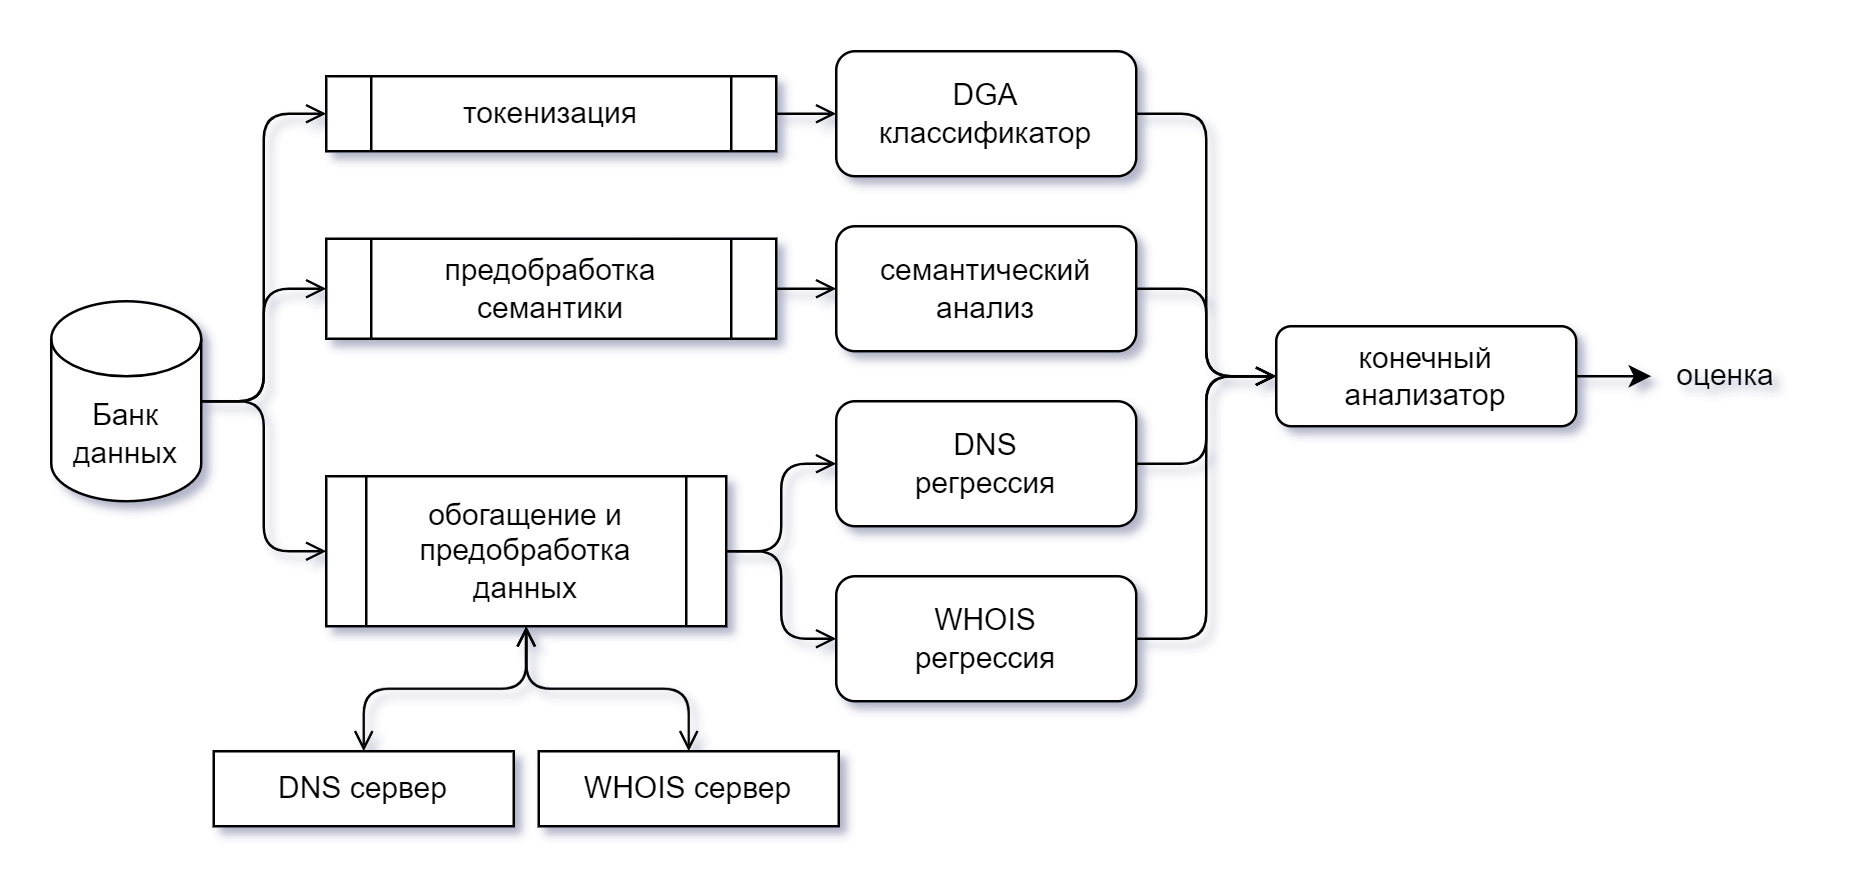

The diagram above was exported from draw.io. Its source (the exported page's mxGraphModel, read from the mxfile embedded in the PNG):
<mxGraphModel dx="2261" dy="746" grid="1" gridSize="10" guides="1" tooltips="1" connect="1" arrows="1" fold="1" page="1" pageScale="1" pageWidth="827" pageHeight="1169" math="0" shadow="0">
  <root>
    <mxCell id="0" />
    <mxCell id="1" parent="0" />
    <mxCell id="e3EGhjg1GWrS94jDbbXX-21" style="edgeStyle=orthogonalEdgeStyle;rounded=1;orthogonalLoop=1;jettySize=auto;html=1;exitX=1;exitY=0.5;exitDx=0;exitDy=0;exitPerimeter=0;entryX=0;entryY=0.5;entryDx=0;entryDy=0;startArrow=none;startFill=0;endArrow=open;endFill=0;curved=0;" edge="1" parent="1" source="e3EGhjg1GWrS94jDbbXX-1" target="e3EGhjg1GWrS94jDbbXX-8">
      <mxGeometry relative="1" as="geometry" />
    </mxCell>
    <mxCell id="e3EGhjg1GWrS94jDbbXX-22" style="edgeStyle=orthogonalEdgeStyle;rounded=1;orthogonalLoop=1;jettySize=auto;html=1;exitX=1;exitY=0.5;exitDx=0;exitDy=0;exitPerimeter=0;entryX=0;entryY=0.5;entryDx=0;entryDy=0;startArrow=none;startFill=0;endArrow=open;endFill=0;curved=0;" edge="1" parent="1" source="e3EGhjg1GWrS94jDbbXX-1" target="e3EGhjg1GWrS94jDbbXX-9">
      <mxGeometry relative="1" as="geometry" />
    </mxCell>
    <mxCell id="e3EGhjg1GWrS94jDbbXX-23" style="edgeStyle=orthogonalEdgeStyle;rounded=1;orthogonalLoop=1;jettySize=auto;html=1;exitX=1;exitY=0.5;exitDx=0;exitDy=0;exitPerimeter=0;entryX=0;entryY=0.5;entryDx=0;entryDy=0;startArrow=none;startFill=0;endArrow=open;endFill=0;curved=0;" edge="1" parent="1" source="e3EGhjg1GWrS94jDbbXX-1" target="e3EGhjg1GWrS94jDbbXX-2">
      <mxGeometry relative="1" as="geometry" />
    </mxCell>
    <mxCell id="e3EGhjg1GWrS94jDbbXX-1" value="Банк данных" style="shape=cylinder3;whiteSpace=wrap;html=1;boundedLbl=1;backgroundOutline=1;size=15;" vertex="1" parent="1">
      <mxGeometry x="-20" y="300" width="60" height="80" as="geometry" />
    </mxCell>
    <mxCell id="e3EGhjg1GWrS94jDbbXX-20" style="edgeStyle=orthogonalEdgeStyle;rounded=1;orthogonalLoop=1;jettySize=auto;html=1;exitX=1;exitY=0.5;exitDx=0;exitDy=0;entryX=0;entryY=0.5;entryDx=0;entryDy=0;curved=0;startArrow=none;startFill=0;endArrow=open;endFill=0;" edge="1" parent="1" source="e3EGhjg1GWrS94jDbbXX-2" target="e3EGhjg1GWrS94jDbbXX-3">
      <mxGeometry relative="1" as="geometry" />
    </mxCell>
    <mxCell id="e3EGhjg1GWrS94jDbbXX-2" value="токенизация" style="shape=process;whiteSpace=wrap;html=1;backgroundOutline=1;" vertex="1" parent="1">
      <mxGeometry x="90" y="210" width="180" height="30" as="geometry" />
    </mxCell>
    <mxCell id="e3EGhjg1GWrS94jDbbXX-24" style="edgeStyle=orthogonalEdgeStyle;rounded=1;orthogonalLoop=1;jettySize=auto;html=1;exitX=1;exitY=0.5;exitDx=0;exitDy=0;entryX=0;entryY=0.5;entryDx=0;entryDy=0;curved=0;startArrow=none;startFill=0;endArrow=open;endFill=0;" edge="1" parent="1" source="e3EGhjg1GWrS94jDbbXX-3" target="e3EGhjg1GWrS94jDbbXX-7">
      <mxGeometry relative="1" as="geometry" />
    </mxCell>
    <mxCell id="e3EGhjg1GWrS94jDbbXX-3" value="DGA&lt;div&gt;классификатор&lt;/div&gt;" style="rounded=1;whiteSpace=wrap;html=1;" vertex="1" parent="1">
      <mxGeometry x="294" y="200" width="120" height="50" as="geometry" />
    </mxCell>
    <mxCell id="e3EGhjg1GWrS94jDbbXX-26" style="edgeStyle=orthogonalEdgeStyle;rounded=1;orthogonalLoop=1;jettySize=auto;html=1;exitX=1;exitY=0.5;exitDx=0;exitDy=0;curved=0;startArrow=none;startFill=0;endArrow=open;endFill=0;" edge="1" parent="1" source="e3EGhjg1GWrS94jDbbXX-4" target="e3EGhjg1GWrS94jDbbXX-7">
      <mxGeometry relative="1" as="geometry" />
    </mxCell>
    <mxCell id="e3EGhjg1GWrS94jDbbXX-4" value="&lt;div&gt;DNS&lt;/div&gt;&lt;div&gt;регрессия&lt;/div&gt;" style="rounded=1;whiteSpace=wrap;html=1;" vertex="1" parent="1">
      <mxGeometry x="294" y="340" width="120" height="50" as="geometry" />
    </mxCell>
    <mxCell id="e3EGhjg1GWrS94jDbbXX-27" style="edgeStyle=orthogonalEdgeStyle;rounded=1;orthogonalLoop=1;jettySize=auto;html=1;exitX=1;exitY=0.5;exitDx=0;exitDy=0;entryX=0;entryY=0.5;entryDx=0;entryDy=0;curved=0;startArrow=none;startFill=0;endArrow=open;endFill=0;" edge="1" parent="1" source="e3EGhjg1GWrS94jDbbXX-5" target="e3EGhjg1GWrS94jDbbXX-7">
      <mxGeometry relative="1" as="geometry" />
    </mxCell>
    <mxCell id="e3EGhjg1GWrS94jDbbXX-5" value="&lt;div&gt;WHOIS&lt;/div&gt;&lt;div&gt;регрессия&lt;/div&gt;" style="rounded=1;whiteSpace=wrap;html=1;" vertex="1" parent="1">
      <mxGeometry x="294" y="410" width="120" height="50" as="geometry" />
    </mxCell>
    <mxCell id="e3EGhjg1GWrS94jDbbXX-25" style="edgeStyle=orthogonalEdgeStyle;rounded=1;orthogonalLoop=1;jettySize=auto;html=1;exitX=1;exitY=0.5;exitDx=0;exitDy=0;curved=0;startArrow=none;startFill=0;endArrow=open;endFill=0;" edge="1" parent="1" source="e3EGhjg1GWrS94jDbbXX-6" target="e3EGhjg1GWrS94jDbbXX-7">
      <mxGeometry relative="1" as="geometry" />
    </mxCell>
    <mxCell id="e3EGhjg1GWrS94jDbbXX-6" value="&lt;div&gt;семантический анализ&lt;/div&gt;" style="rounded=1;whiteSpace=wrap;html=1;" vertex="1" parent="1">
      <mxGeometry x="294" y="270" width="120" height="50" as="geometry" />
    </mxCell>
    <mxCell id="e3EGhjg1GWrS94jDbbXX-29" style="edgeStyle=orthogonalEdgeStyle;rounded=0;orthogonalLoop=1;jettySize=auto;html=1;exitX=1;exitY=0.5;exitDx=0;exitDy=0;entryX=0;entryY=0.5;entryDx=0;entryDy=0;" edge="1" parent="1" source="e3EGhjg1GWrS94jDbbXX-7" target="e3EGhjg1GWrS94jDbbXX-28">
      <mxGeometry relative="1" as="geometry" />
    </mxCell>
    <mxCell id="e3EGhjg1GWrS94jDbbXX-7" value="&lt;div&gt;конечный анализатор&lt;/div&gt;" style="rounded=1;whiteSpace=wrap;html=1;" vertex="1" parent="1">
      <mxGeometry x="470" y="310" width="120" height="40" as="geometry" />
    </mxCell>
    <mxCell id="e3EGhjg1GWrS94jDbbXX-19" style="edgeStyle=orthogonalEdgeStyle;rounded=1;orthogonalLoop=1;jettySize=auto;html=1;exitX=1;exitY=0.5;exitDx=0;exitDy=0;entryX=0;entryY=0.5;entryDx=0;entryDy=0;curved=0;startArrow=none;startFill=0;endArrow=open;endFill=0;" edge="1" parent="1" source="e3EGhjg1GWrS94jDbbXX-8" target="e3EGhjg1GWrS94jDbbXX-6">
      <mxGeometry relative="1" as="geometry" />
    </mxCell>
    <mxCell id="e3EGhjg1GWrS94jDbbXX-8" value="предобработка семантики" style="shape=process;whiteSpace=wrap;html=1;backgroundOutline=1;" vertex="1" parent="1">
      <mxGeometry x="90" y="275" width="180" height="40" as="geometry" />
    </mxCell>
    <mxCell id="e3EGhjg1GWrS94jDbbXX-10" style="edgeStyle=orthogonalEdgeStyle;rounded=1;orthogonalLoop=1;jettySize=auto;html=1;exitX=1;exitY=0.5;exitDx=0;exitDy=0;entryX=0;entryY=0.5;entryDx=0;entryDy=0;curved=0;startArrow=none;startFill=0;endArrow=open;endFill=0;" edge="1" parent="1" source="e3EGhjg1GWrS94jDbbXX-9" target="e3EGhjg1GWrS94jDbbXX-4">
      <mxGeometry relative="1" as="geometry" />
    </mxCell>
    <mxCell id="e3EGhjg1GWrS94jDbbXX-11" style="edgeStyle=orthogonalEdgeStyle;rounded=1;orthogonalLoop=1;jettySize=auto;html=1;exitX=1;exitY=0.5;exitDx=0;exitDy=0;entryX=0;entryY=0.5;entryDx=0;entryDy=0;curved=0;startArrow=none;startFill=0;endArrow=open;endFill=0;" edge="1" parent="1" source="e3EGhjg1GWrS94jDbbXX-9" target="e3EGhjg1GWrS94jDbbXX-5">
      <mxGeometry relative="1" as="geometry" />
    </mxCell>
    <mxCell id="e3EGhjg1GWrS94jDbbXX-17" style="edgeStyle=orthogonalEdgeStyle;rounded=1;orthogonalLoop=1;jettySize=auto;html=1;exitX=0.5;exitY=1;exitDx=0;exitDy=0;entryX=0.5;entryY=0;entryDx=0;entryDy=0;startArrow=open;startFill=0;endArrow=open;endFill=0;curved=0;" edge="1" parent="1" source="e3EGhjg1GWrS94jDbbXX-9" target="e3EGhjg1GWrS94jDbbXX-14">
      <mxGeometry relative="1" as="geometry" />
    </mxCell>
    <mxCell id="e3EGhjg1GWrS94jDbbXX-9" value="обогащение и предобработка данных" style="shape=process;whiteSpace=wrap;html=1;backgroundOutline=1;" vertex="1" parent="1">
      <mxGeometry x="90" y="370" width="160" height="60" as="geometry" />
    </mxCell>
    <mxCell id="e3EGhjg1GWrS94jDbbXX-14" value="DNS сервер" style="rounded=0;whiteSpace=wrap;html=1;" vertex="1" parent="1">
      <mxGeometry x="45" y="480" width="120" height="30" as="geometry" />
    </mxCell>
    <mxCell id="e3EGhjg1GWrS94jDbbXX-18" style="edgeStyle=orthogonalEdgeStyle;rounded=1;orthogonalLoop=1;jettySize=auto;html=1;exitX=0.5;exitY=0;exitDx=0;exitDy=0;entryX=0.5;entryY=1;entryDx=0;entryDy=0;startArrow=open;startFill=0;endArrow=open;endFill=0;curved=0;" edge="1" parent="1" source="e3EGhjg1GWrS94jDbbXX-15" target="e3EGhjg1GWrS94jDbbXX-9">
      <mxGeometry relative="1" as="geometry" />
    </mxCell>
    <mxCell id="e3EGhjg1GWrS94jDbbXX-15" value="WHOIS сервер" style="rounded=0;whiteSpace=wrap;html=1;" vertex="1" parent="1">
      <mxGeometry x="175" y="480" width="120" height="30" as="geometry" />
    </mxCell>
    <mxCell id="e3EGhjg1GWrS94jDbbXX-28" value="оценка" style="text;html=1;align=center;verticalAlign=middle;whiteSpace=wrap;rounded=0;" vertex="1" parent="1">
      <mxGeometry x="620" y="315" width="60" height="30" as="geometry" />
    </mxCell>
  </root>
</mxGraphModel>